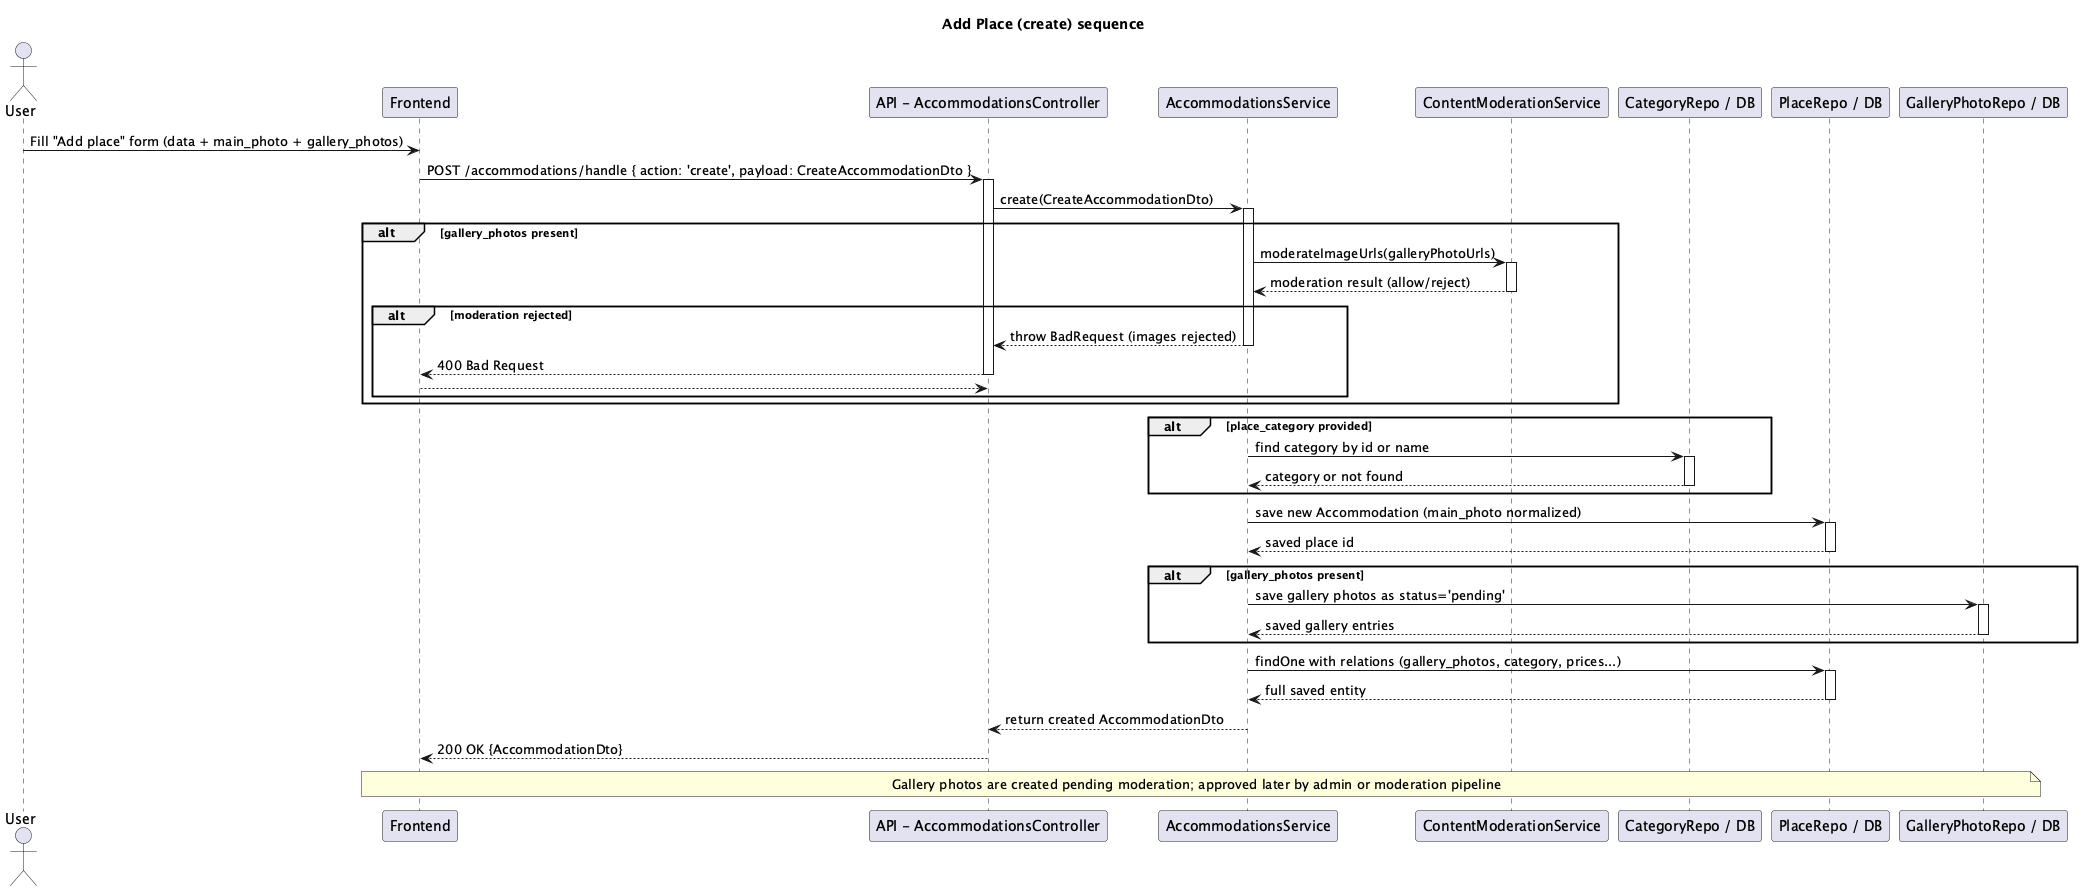

The diagram above was rendered by PlantUML. Its source (embedded in the PNG):
@startuml
title Add Place (create) sequence
actor User
participant Frontend as FE
participant "API - AccommodationsController" as API
participant "AccommodationsService" as SVC
participant "ContentModerationService" as MOD
participant "CategoryRepo / DB" as CATDB
participant "PlaceRepo / DB" as PLDB
participant "GalleryPhotoRepo / DB" as GDB

User -> FE: Fill "Add place" form (data + main_photo + gallery_photos)
FE -> API: POST /accommodations/handle { action: 'create', payload: CreateAccommodationDto }
activate API
API -> SVC: create(CreateAccommodationDto)
activate SVC
alt gallery_photos present
  SVC -> MOD: moderateImageUrls(galleryPhotoUrls)
  activate MOD
  MOD --> SVC: moderation result (allow/reject)
  deactivate MOD
  alt moderation rejected
    SVC --> API: throw BadRequest (images rejected)
    deactivate SVC
    API --> FE: 400 Bad Request
    deactivate API
    return
  end
end

alt place_category provided
  SVC -> CATDB: find category by id or name
  activate CATDB
  CATDB --> SVC: category or not found
  deactivate CATDB
end

SVC -> PLDB: save new Accommodation (main_photo normalized)
activate PLDB
PLDB --> SVC: saved place id
deactivate PLDB

alt gallery_photos present
  SVC -> GDB: save gallery photos as status='pending'
  activate GDB
  GDB --> SVC: saved gallery entries
  deactivate GDB
end

SVC -> PLDB: findOne with relations (gallery_photos, category, prices...)
activate PLDB
PLDB --> SVC: full saved entity
deactivate PLDB

SVC --> API: return created AccommodationDto
deactivate SVC
API --> FE: 200 OK {AccommodationDto}
deactivate API

note over FE,GDB: Gallery photos are created pending moderation; approved later by admin or moderation pipeline

@enduml